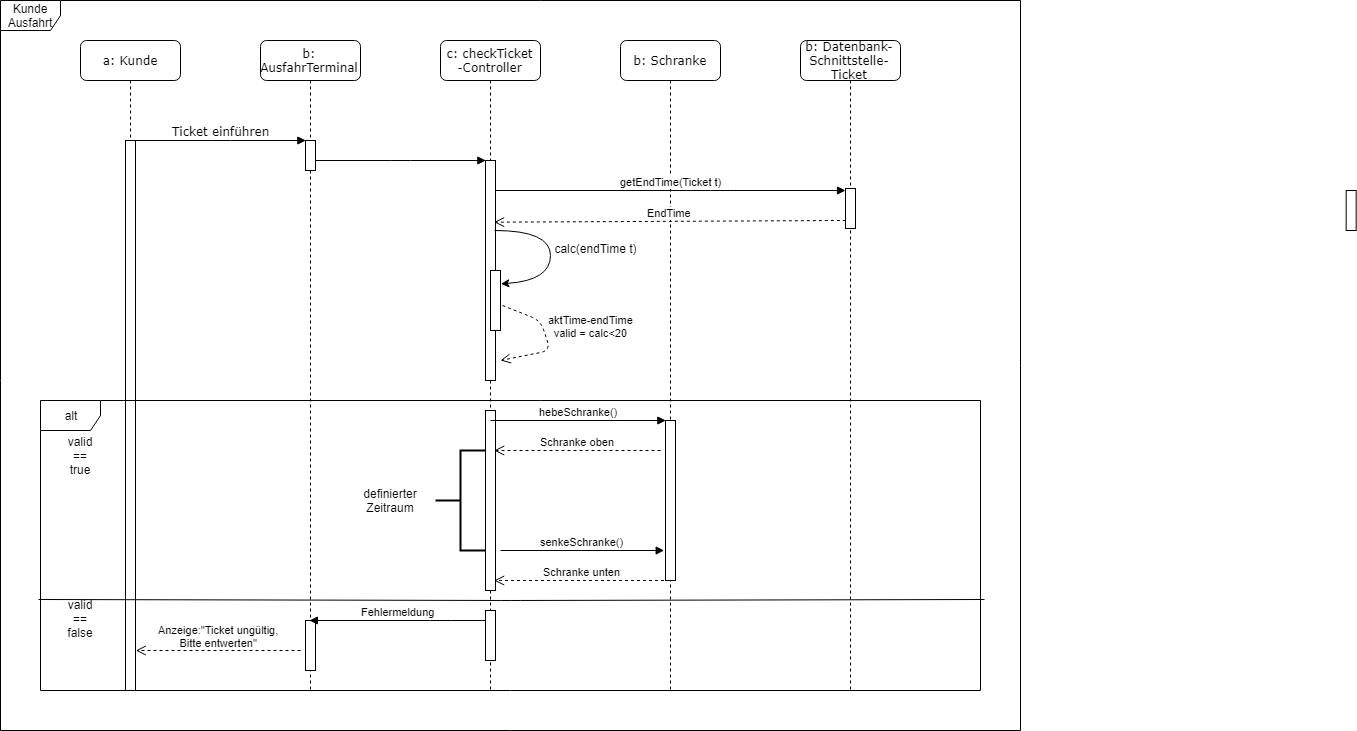

The diagram above was exported from draw.io. Its source (the exported page's mxGraphModel, read from the mxfile embedded in the PNG):
<mxGraphModel dx="1123" dy="780" grid="1" gridSize="10" guides="1" tooltips="1" connect="1" arrows="1" fold="1" page="1" pageScale="1" pageWidth="1100" pageHeight="850" background="#ffffff" math="0" shadow="0">
  <root>
    <mxCell id="0" />
    <mxCell id="1" parent="0" />
    <mxCell id="Q4IU02gw1JulgYiz2Iwk-24" value="Kunde Ausfahrt" style="shape=umlFrame;whiteSpace=wrap;html=1;" vertex="1" parent="1">
      <mxGeometry x="20" y="40" width="1020" height="730" as="geometry" />
    </mxCell>
    <mxCell id="7baba1c4bc27f4b0-2" value="b: AusfahrTerminal" style="shape=umlLifeline;perimeter=lifelinePerimeter;whiteSpace=wrap;html=1;container=1;collapsible=0;recursiveResize=0;outlineConnect=0;rounded=1;shadow=0;comic=0;labelBackgroundColor=none;strokeColor=#000000;strokeWidth=1;fillColor=#FFFFFF;fontFamily=Verdana;fontSize=12;fontColor=#000000;align=center;" parent="1" vertex="1">
      <mxGeometry x="280" y="80" width="100" height="650" as="geometry" />
    </mxCell>
    <mxCell id="7baba1c4bc27f4b0-10" value="" style="html=1;points=[];perimeter=orthogonalPerimeter;rounded=0;shadow=0;comic=0;labelBackgroundColor=none;strokeColor=#000000;strokeWidth=1;fillColor=#FFFFFF;fontFamily=Verdana;fontSize=12;fontColor=#000000;align=center;" parent="7baba1c4bc27f4b0-2" vertex="1">
      <mxGeometry x="45" y="100" width="10" height="30" as="geometry" />
    </mxCell>
    <mxCell id="i2Vq3k6s4epomcee9z3W-35" value="" style="html=1;points=[];perimeter=orthogonalPerimeter;rounded=0;shadow=0;comic=0;labelBackgroundColor=none;strokeColor=#000000;strokeWidth=1;fillColor=#FFFFFF;fontFamily=Verdana;fontSize=12;fontColor=#000000;align=center;" parent="7baba1c4bc27f4b0-2" vertex="1">
      <mxGeometry x="45" y="580" width="10" height="50" as="geometry" />
    </mxCell>
    <mxCell id="7baba1c4bc27f4b0-3" value="c: checkTicket&lt;br&gt;-Controller&lt;br&gt;" style="shape=umlLifeline;perimeter=lifelinePerimeter;whiteSpace=wrap;html=1;container=1;collapsible=0;recursiveResize=0;outlineConnect=0;rounded=1;shadow=0;comic=0;labelBackgroundColor=none;strokeColor=#000000;strokeWidth=1;fillColor=#FFFFFF;fontFamily=Verdana;fontSize=12;fontColor=#000000;align=center;" parent="1" vertex="1">
      <mxGeometry x="460" y="80" width="100" height="650" as="geometry" />
    </mxCell>
    <mxCell id="7baba1c4bc27f4b0-13" value="" style="html=1;points=[];perimeter=orthogonalPerimeter;rounded=0;shadow=0;comic=0;labelBackgroundColor=none;strokeColor=#000000;strokeWidth=1;fillColor=#FFFFFF;fontFamily=Verdana;fontSize=12;fontColor=#000000;align=center;" parent="7baba1c4bc27f4b0-3" vertex="1">
      <mxGeometry x="45" y="120" width="10" height="220" as="geometry" />
    </mxCell>
    <mxCell id="i2Vq3k6s4epomcee9z3W-2" value="" style="html=1;points=[];perimeter=orthogonalPerimeter;rounded=0;shadow=0;comic=0;labelBackgroundColor=none;strokeColor=#000000;strokeWidth=1;fillColor=#FFFFFF;fontFamily=Verdana;fontSize=12;fontColor=#000000;align=center;" parent="7baba1c4bc27f4b0-3" vertex="1">
      <mxGeometry x="45" y="370" width="10" height="180" as="geometry" />
    </mxCell>
    <mxCell id="i2Vq3k6s4epomcee9z3W-19" value="" style="html=1;points=[];perimeter=orthogonalPerimeter;rounded=0;shadow=0;comic=0;labelBackgroundColor=none;strokeColor=#000000;strokeWidth=1;fillColor=#FFFFFF;fontFamily=Verdana;fontSize=12;fontColor=#000000;align=center;" parent="7baba1c4bc27f4b0-3" vertex="1">
      <mxGeometry x="45" y="570" width="10" height="50" as="geometry" />
    </mxCell>
    <mxCell id="Q4IU02gw1JulgYiz2Iwk-3" value="" style="curved=1;endArrow=classic;html=1;entryX=0.957;entryY=0.225;entryDx=0;entryDy=0;entryPerimeter=0;" edge="1" parent="7baba1c4bc27f4b0-3" target="Q4IU02gw1JulgYiz2Iwk-5">
      <mxGeometry width="50" height="50" relative="1" as="geometry">
        <mxPoint x="54" y="190" as="sourcePoint" />
        <mxPoint x="80" y="240" as="targetPoint" />
        <Array as="points">
          <mxPoint x="110" y="190" />
          <mxPoint x="110" y="240" />
        </Array>
      </mxGeometry>
    </mxCell>
    <mxCell id="Q4IU02gw1JulgYiz2Iwk-5" value="" style="html=1;points=[];perimeter=orthogonalPerimeter;" vertex="1" parent="7baba1c4bc27f4b0-3">
      <mxGeometry x="50" y="230" width="10" height="60" as="geometry" />
    </mxCell>
    <mxCell id="Q4IU02gw1JulgYiz2Iwk-8" value="aktTime-endTime&lt;br&gt;valid = calc&amp;lt;20&lt;br&gt;" style="html=1;verticalAlign=bottom;endArrow=open;dashed=1;endSize=8;exitX=1.189;exitY=0.59;exitDx=0;exitDy=0;exitPerimeter=0;" edge="1" parent="7baba1c4bc27f4b0-3" source="Q4IU02gw1JulgYiz2Iwk-5">
      <mxGeometry x="0.1714" y="-41" relative="1" as="geometry">
        <mxPoint x="160" y="280" as="sourcePoint" />
        <mxPoint x="60" y="320" as="targetPoint" />
        <Array as="points">
          <mxPoint x="100" y="280" />
          <mxPoint x="110" y="310" />
        </Array>
        <mxPoint x="48" y="30" as="offset" />
      </mxGeometry>
    </mxCell>
    <mxCell id="Q4IU02gw1JulgYiz2Iwk-12" value="hebeSchranke()" style="html=1;verticalAlign=bottom;endArrow=block;entryX=0.1;entryY=0;entryDx=0;entryDy=0;entryPerimeter=0;" edge="1" parent="7baba1c4bc27f4b0-3" target="Q4IU02gw1JulgYiz2Iwk-11">
      <mxGeometry width="80" relative="1" as="geometry">
        <mxPoint x="50" y="380" as="sourcePoint" />
        <mxPoint x="220" y="380" as="targetPoint" />
      </mxGeometry>
    </mxCell>
    <mxCell id="Q4IU02gw1JulgYiz2Iwk-16" value="senkeSchranke()" style="html=1;verticalAlign=bottom;endArrow=block;entryX=-0.087;entryY=0.815;entryDx=0;entryDy=0;entryPerimeter=0;" edge="1" parent="7baba1c4bc27f4b0-3" target="Q4IU02gw1JulgYiz2Iwk-11">
      <mxGeometry width="80" relative="1" as="geometry">
        <mxPoint x="60" y="510" as="sourcePoint" />
        <mxPoint x="140" y="510" as="targetPoint" />
      </mxGeometry>
    </mxCell>
    <mxCell id="7baba1c4bc27f4b0-4" value="b: Schranke&lt;br&gt;" style="shape=umlLifeline;perimeter=lifelinePerimeter;whiteSpace=wrap;html=1;container=1;collapsible=0;recursiveResize=0;outlineConnect=0;rounded=1;shadow=0;comic=0;labelBackgroundColor=none;strokeColor=#000000;strokeWidth=1;fillColor=#FFFFFF;fontFamily=Verdana;fontSize=12;fontColor=#000000;align=center;" parent="1" vertex="1">
      <mxGeometry x="640" y="80" width="100" height="650" as="geometry" />
    </mxCell>
    <mxCell id="Q4IU02gw1JulgYiz2Iwk-11" value="" style="html=1;points=[];perimeter=orthogonalPerimeter;" vertex="1" parent="7baba1c4bc27f4b0-4">
      <mxGeometry x="45" y="380" width="10" height="160" as="geometry" />
    </mxCell>
    <mxCell id="7baba1c4bc27f4b0-5" value="b: Datenbank-Schnittstelle-Ticket&lt;br&gt;" style="shape=umlLifeline;perimeter=lifelinePerimeter;whiteSpace=wrap;html=1;container=1;collapsible=0;recursiveResize=0;outlineConnect=0;rounded=1;shadow=0;comic=0;labelBackgroundColor=none;strokeColor=#000000;strokeWidth=1;fillColor=#FFFFFF;fontFamily=Verdana;fontSize=12;fontColor=#000000;align=center;" parent="1" vertex="1">
      <mxGeometry x="820" y="80" width="100" height="650" as="geometry" />
    </mxCell>
    <mxCell id="GPIz5f-cf1OQXe9ibUi--14" value="" style="html=1;points=[];perimeter=orthogonalPerimeter;" parent="7baba1c4bc27f4b0-5" vertex="1">
      <mxGeometry x="45" y="148" width="10" height="40" as="geometry" />
    </mxCell>
    <mxCell id="7baba1c4bc27f4b0-8" value="a: Kunde" style="shape=umlLifeline;perimeter=lifelinePerimeter;whiteSpace=wrap;html=1;container=1;collapsible=0;recursiveResize=0;outlineConnect=0;rounded=1;shadow=0;comic=0;labelBackgroundColor=none;strokeColor=#000000;strokeWidth=1;fillColor=#FFFFFF;fontFamily=Verdana;fontSize=12;fontColor=#000000;align=center;" parent="1" vertex="1">
      <mxGeometry x="100" y="80" width="100" height="650" as="geometry" />
    </mxCell>
    <mxCell id="7baba1c4bc27f4b0-9" value="" style="html=1;points=[];perimeter=orthogonalPerimeter;rounded=0;shadow=0;comic=0;labelBackgroundColor=none;strokeColor=#000000;strokeWidth=1;fillColor=#FFFFFF;fontFamily=Verdana;fontSize=12;fontColor=#000000;align=center;" parent="7baba1c4bc27f4b0-8" vertex="1">
      <mxGeometry x="45" y="100" width="10" height="550" as="geometry" />
    </mxCell>
    <mxCell id="7baba1c4bc27f4b0-11" value="Ticket einführen" style="html=1;verticalAlign=bottom;endArrow=block;entryX=0;entryY=0;labelBackgroundColor=none;fontFamily=Verdana;fontSize=12;edgeStyle=elbowEdgeStyle;elbow=vertical;" parent="1" source="7baba1c4bc27f4b0-9" target="7baba1c4bc27f4b0-10" edge="1">
      <mxGeometry relative="1" as="geometry">
        <mxPoint x="220" y="190" as="sourcePoint" />
      </mxGeometry>
    </mxCell>
    <mxCell id="7baba1c4bc27f4b0-14" value="" style="html=1;verticalAlign=bottom;endArrow=block;entryX=0;entryY=0;labelBackgroundColor=none;fontFamily=Verdana;fontSize=12;edgeStyle=elbowEdgeStyle;elbow=vertical;" parent="1" source="7baba1c4bc27f4b0-10" target="7baba1c4bc27f4b0-13" edge="1">
      <mxGeometry relative="1" as="geometry">
        <mxPoint x="370" y="200" as="sourcePoint" />
      </mxGeometry>
    </mxCell>
    <mxCell id="GPIz5f-cf1OQXe9ibUi--4" value="" style="html=1;points=[];perimeter=orthogonalPerimeter;rounded=0;shadow=0;comic=0;labelBackgroundColor=none;strokeColor=#000000;strokeWidth=1;fillColor=#FFFFFF;fontFamily=Verdana;fontSize=12;fontColor=#000000;align=center;" parent="1" vertex="1">
      <mxGeometry x="1365.6666259765625" y="230" width="10" height="40" as="geometry" />
    </mxCell>
    <mxCell id="GPIz5f-cf1OQXe9ibUi--15" value="getEndTime(Ticket t)" style="html=1;verticalAlign=bottom;endArrow=block;" parent="1" source="7baba1c4bc27f4b0-13" target="GPIz5f-cf1OQXe9ibUi--14" edge="1">
      <mxGeometry width="80" relative="1" as="geometry">
        <mxPoint x="410" y="700" as="sourcePoint" />
        <mxPoint x="490" y="700" as="targetPoint" />
        <Array as="points">
          <mxPoint x="740" y="230" />
        </Array>
      </mxGeometry>
    </mxCell>
    <mxCell id="i2Vq3k6s4epomcee9z3W-25" value="" style="endArrow=none;html=1;" parent="1" edge="1">
      <mxGeometry width="50" height="50" relative="1" as="geometry">
        <mxPoint x="58" y="639" as="sourcePoint" />
        <mxPoint x="1004" y="639" as="targetPoint" />
        <Array as="points">
          <mxPoint x="530" y="640" />
        </Array>
      </mxGeometry>
    </mxCell>
    <mxCell id="i2Vq3k6s4epomcee9z3W-26" value="valid == true" style="text;html=1;strokeColor=none;fillColor=none;align=center;verticalAlign=middle;whiteSpace=wrap;rounded=0;" parent="1" vertex="1">
      <mxGeometry x="80" y="485" width="40" height="20" as="geometry" />
    </mxCell>
    <mxCell id="i2Vq3k6s4epomcee9z3W-27" value="valid&lt;br&gt;&amp;nbsp;== &lt;br&gt;false" style="text;html=1;strokeColor=none;fillColor=none;align=center;verticalAlign=middle;whiteSpace=wrap;rounded=0;" parent="1" vertex="1">
      <mxGeometry x="70" y="648" width="60" height="20" as="geometry" />
    </mxCell>
    <mxCell id="Q4IU02gw1JulgYiz2Iwk-1" value="EndTime" style="html=1;verticalAlign=bottom;endArrow=open;dashed=1;endSize=8;exitX=0.005;exitY=0.798;exitDx=0;exitDy=0;exitPerimeter=0;entryX=0.856;entryY=0.277;entryDx=0;entryDy=0;entryPerimeter=0;" edge="1" parent="1" source="GPIz5f-cf1OQXe9ibUi--14" target="7baba1c4bc27f4b0-13">
      <mxGeometry relative="1" as="geometry">
        <mxPoint x="860" y="260" as="sourcePoint" />
        <mxPoint x="520" y="260" as="targetPoint" />
      </mxGeometry>
    </mxCell>
    <mxCell id="Q4IU02gw1JulgYiz2Iwk-4" value="calc(endTime t)&lt;br&gt;" style="text;html=1;strokeColor=none;fillColor=none;align=center;verticalAlign=middle;whiteSpace=wrap;rounded=0;" vertex="1" parent="1">
      <mxGeometry x="570" y="278" width="90" height="20" as="geometry" />
    </mxCell>
    <mxCell id="Q4IU02gw1JulgYiz2Iwk-13" value="Schranke oben" style="html=1;verticalAlign=bottom;endArrow=open;dashed=1;endSize=8;entryX=0.847;entryY=0.22;entryDx=0;entryDy=0;entryPerimeter=0;" edge="1" parent="1" target="i2Vq3k6s4epomcee9z3W-2">
      <mxGeometry relative="1" as="geometry">
        <mxPoint x="680" y="490" as="sourcePoint" />
        <mxPoint x="520" y="490" as="targetPoint" />
      </mxGeometry>
    </mxCell>
    <mxCell id="Q4IU02gw1JulgYiz2Iwk-15" value="Schranke unten" style="html=1;verticalAlign=bottom;endArrow=open;dashed=1;endSize=8;entryX=0.873;entryY=0.942;entryDx=0;entryDy=0;entryPerimeter=0;" edge="1" parent="1" source="7baba1c4bc27f4b0-4" target="i2Vq3k6s4epomcee9z3W-2">
      <mxGeometry relative="1" as="geometry">
        <mxPoint x="690" y="550" as="sourcePoint" />
        <mxPoint x="520" y="620" as="targetPoint" />
        <Array as="points">
          <mxPoint x="640" y="620" />
        </Array>
      </mxGeometry>
    </mxCell>
    <mxCell id="Q4IU02gw1JulgYiz2Iwk-17" value="" style="strokeWidth=2;html=1;shape=mxgraph.flowchart.annotation_2;align=left;pointerEvents=1" vertex="1" parent="1">
      <mxGeometry x="455" y="490" width="50" height="100" as="geometry" />
    </mxCell>
    <mxCell id="Q4IU02gw1JulgYiz2Iwk-18" value="definierter&lt;br&gt;Zeitraum&lt;br&gt;" style="text;html=1;strokeColor=none;fillColor=none;align=center;verticalAlign=middle;whiteSpace=wrap;rounded=0;" vertex="1" parent="1">
      <mxGeometry x="390" y="530" width="40" height="20" as="geometry" />
    </mxCell>
    <mxCell id="Q4IU02gw1JulgYiz2Iwk-22" value="Fehlermeldung" style="html=1;verticalAlign=bottom;endArrow=block;exitX=0.047;exitY=0.207;exitDx=0;exitDy=0;exitPerimeter=0;" edge="1" parent="1" source="i2Vq3k6s4epomcee9z3W-19" target="7baba1c4bc27f4b0-2">
      <mxGeometry width="80" relative="1" as="geometry">
        <mxPoint x="410" y="660" as="sourcePoint" />
        <mxPoint x="490" y="660" as="targetPoint" />
        <Array as="points">
          <mxPoint x="460" y="660" />
        </Array>
      </mxGeometry>
    </mxCell>
    <mxCell id="Q4IU02gw1JulgYiz2Iwk-23" value="Anzeige:&quot;Ticket ungültig,&lt;br&gt;Bitte entwerten&quot;&lt;br&gt;" style="html=1;verticalAlign=bottom;endArrow=open;dashed=1;endSize=8;entryX=1.078;entryY=0.928;entryDx=0;entryDy=0;entryPerimeter=0;" edge="1" parent="1" target="7baba1c4bc27f4b0-9">
      <mxGeometry relative="1" as="geometry">
        <mxPoint x="320" y="690" as="sourcePoint" />
        <mxPoint x="180" y="690" as="targetPoint" />
      </mxGeometry>
    </mxCell>
    <mxCell id="i2Vq3k6s4epomcee9z3W-24" value="alt" style="shape=umlFrame;whiteSpace=wrap;html=1;" parent="1" vertex="1">
      <mxGeometry x="60" y="440" width="940" height="290" as="geometry" />
    </mxCell>
  </root>
</mxGraphModel>